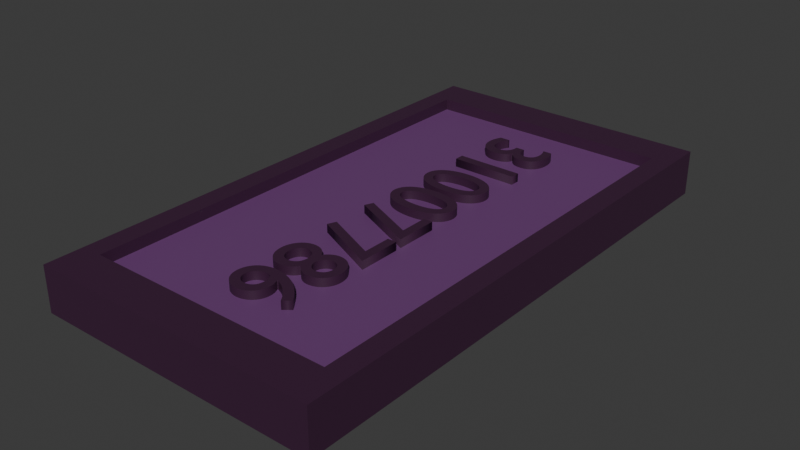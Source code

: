 # Source: Mat_with_student_number.blend  (saved by Blender 4.2.66; exported with 4.5.12 LTS)
import bpy
from mathutils import Matrix  # noqa: F401  (used for matrix-valued properties, if any)

bpy.ops.wm.read_factory_settings(use_empty=True)
scene = bpy.context.scene
scene.name = 'Scene'

# ---- collections
col_collection = bpy.data.collections.new('Collection'); scene.collection.children.link(col_collection)

# ---- materials (node trees are filled in below, after node groups)
mat_dark = bpy.data.materials.new('dark')
mat_light = bpy.data.materials.new('light')
mat_dark_001 = bpy.data.materials.new('dark.001')

# ---- material node trees
mat_dark.use_nodes = True; mat_dark.node_tree.nodes.clear()
_N = mat_dark.node_tree.nodes; _L = mat_dark.node_tree.links
n0 = _N.new('ShaderNodeBsdfPrincipled'); n0.name = 'Principled BSDF'; n0.location = (10, 300)
n0.inputs[0].default_value = (0.04817, 0.0137, 0.04374, 1.0)
n1 = _N.new('ShaderNodeOutputMaterial'); n1.name = 'Material Output'; n1.location = (300, 300)
_L.new(n0.outputs[0], n1.inputs[0])
n1.is_active_output = True
mat_light.use_nodes = True; mat_light.node_tree.nodes.clear()
_N = mat_light.node_tree.nodes; _L = mat_light.node_tree.links
n0 = _N.new('ShaderNodeBsdfPrincipled'); n0.name = 'Principled BSDF'; n0.location = (10, 300)
n0.inputs[0].default_value = (0.1559, 0.05127, 0.1845, 1.0)
n1 = _N.new('ShaderNodeOutputMaterial'); n1.name = 'Material Output'; n1.location = (300, 300)
_L.new(n0.outputs[0], n1.inputs[0])
n1.is_active_output = True
mat_dark_001.use_nodes = True; mat_dark_001.node_tree.nodes.clear()
_N = mat_dark_001.node_tree.nodes; _L = mat_dark_001.node_tree.links
n0 = _N.new('ShaderNodeBsdfPrincipled'); n0.name = 'Principled BSDF'; n0.location = (10, 300)
n0.inputs[0].default_value = (0.04817, 0.0137, 0.04374, 1.0)
n1 = _N.new('ShaderNodeOutputMaterial'); n1.name = 'Material Output'; n1.location = (300, 300)
_L.new(n0.outputs[0], n1.inputs[0])
n1.is_active_output = True

# ---- world
world_world = bpy.data.worlds.new('World'); scene.world = world_world
world_world.use_nodes = True; world_world.node_tree.nodes.clear()
_N = world_world.node_tree.nodes; _L = world_world.node_tree.links
n0 = _N.new('ShaderNodeOutputWorld'); n0.name = 'World Output'; n0.location = (300, 300)
n1 = _N.new('ShaderNodeBackground'); n1.name = 'Background'; n1.location = (10, 300)
n1.inputs[0].default_value = (0.05088, 0.05088, 0.05088, 1.0)
_L.new(n1.outputs[0], n0.inputs[0])
n0.is_active_output = True
world_world.color = (0.05088, 0.05088, 0.05088)
world_world.sun_shadow_jitter_overblur = 0.0

# ---- meshes
me_cube_001 = bpy.data.meshes.new('Cube.001')
me_cube_001.from_pydata([(-1.0, -1.0, -1.0), (-0.8555, -0.8555, 1.0), (-1.0, 1.0, -1.0), (-0.8555, 0.8555, 1.0), (1.0, -1.0, -1.0), (0.8555, -0.8555, 1.0), (1.0, 1.0, -1.0), (0.8555, 0.8555, 1.0), (-1.0, -1.0, 1.0), (-1.0, 1.0, 1.0), (1.0, 1.0, 1.0), (1.0, -1.0, 1.0), (-0.8555, -0.8555, 0.4956), (-0.8555, 0.8555, 0.4956), (0.8555, 0.8555, 0.4956), (0.8555, -0.8555, 0.4956)], [], [(0, 8, 9, 2), (2, 9, 10, 6), (6, 10, 11, 4), (4, 11, 8, 0), (2, 6, 4, 0), (1, 5, 15, 12), (1, 3, 9, 8), (3, 7, 10, 9), (7, 5, 11, 10), (5, 1, 8, 11), (14, 13, 12, 15), (7, 3, 13, 14), (5, 7, 14, 15), (3, 1, 12, 13)])
me_cube_001.polygons.foreach_set('material_index', [0, 0, 0, 0, 1, 0, 0, 0, 0, 0, 1, 0, 0, 0])
_uv = me_cube_001.uv_layers.new(name='UVMap')
_uv.uv.foreach_set('vector', [0.375, 0.0, 0.625, 0.0, 0.625, 0.25, 0.375, 0.25, 0.375, 0.25, 0.625, 0.25, 0.625, 0.5, 0.375, 0.5, 0.375, 0.5, 0.625, 0.5, 0.625, 0.75, 0.375, 0.75, 0.375, 0.75, 0.625, 0.75, 0.625, 1.0, 0.375, 1.0, 0.125, 0.5, 0.375, 0.5, 0.375, 0.75, 0.125, 0.75, 0.8569, 0.7319, 0.6431, 0.7319, 0.6431, 0.7319, 0.8569, 0.7319, 0.8569, 0.7319, 0.8569, 0.5181, 0.875, 0.5, 0.875, 0.75, 0.8569, 0.5181, 0.6431, 0.5181, 0.625, 0.5, 0.875, 0.5, 0.6431, 0.5181, 0.6431, 0.7319, 0.625, 0.75, 0.625, 0.5, 0.6431, 0.7319, 0.8569, 0.7319, 0.875, 0.75, 0.625, 0.75, 0.6431, 0.5181, 0.8569, 0.5181, 0.8569, 0.7319, 0.6431, 0.7319, 0.6431, 0.5181, 0.8569, 0.5181, 0.8569, 0.5181, 0.6431, 0.5181, 0.6431, 0.7319, 0.6431, 0.5181, 0.6431, 0.5181, 0.6431, 0.7319, 0.8569, 0.5181, 0.8569, 0.7319, 0.8569, 0.7319, 0.8569, 0.5181])
me_cube_001.materials.append(mat_dark)
me_cube_001.materials.append(mat_light)
me_cube_001.update()

# ---- curves / text
txt_text = bpy.data.curves.new('Text', 'FONT')
txt_text.dimensions = '2D'
txt_text.body = '31007786'
txt_text.materials.append(mat_dark_001)
txt_text.extrude = 0.06

# ---- objects
ob_mat = bpy.data.objects.new('Mat', me_cube_001)
ob_student_number = bpy.data.objects.new('Student Number', txt_text)

# ---- transforms, parenting, visibility, modifiers, constraints
ob_mat.location = (0.0, 0.0, 0.0)
ob_mat.scale = (1.16, 2.14, 0.18)
ob_student_number.location = (-0.193, 1.526, 0.1088)
ob_student_number.rotation_euler = (0.0, -0.0, -1.571)
ob_student_number.scale = (0.7705, 0.7705, 0.7705)

# ---- collection membership
col_collection.objects.link(ob_mat)
col_collection.objects.link(ob_student_number)

# ---- scene / render settings (as saved in the file)
scene.frame_start = 1; scene.frame_end = 250; scene.frame_set(1)
scene.render.engine = 'BLENDER_EEVEE_NEXT'
bpy.context.view_layer.update()

# ---- added for rendering (the .blend has no active camera and no usable light): camera, sun
cam_auto = bpy.data.cameras.new('AutoCamera')
cam_auto.lens = 50.0
cam_auto.sensor_width = 36.0
cam_auto.clip_end = 1000.0
ob_auto_camera = bpy.data.objects.new('AutoCamera', cam_auto)
scene.collection.objects.link(ob_auto_camera)
ob_auto_camera.location = (4.51661, -5.41994, 3.61329)
ob_auto_camera.rotation_euler = (1.09748, -7.21219e-08, 0.694738)
scene.camera = ob_auto_camera
light_auto_sun = bpy.data.lights.new('AutoSun', 'SUN')
light_auto_sun.energy = 3.0
light_auto_sun.angle = 0.0523599
ob_auto_sun = bpy.data.objects.new('AutoSun', light_auto_sun)
scene.collection.objects.link(ob_auto_sun)
ob_auto_sun.rotation_euler = (0.872665, 0.174533, 0.523599)
bpy.context.view_layer.update()
